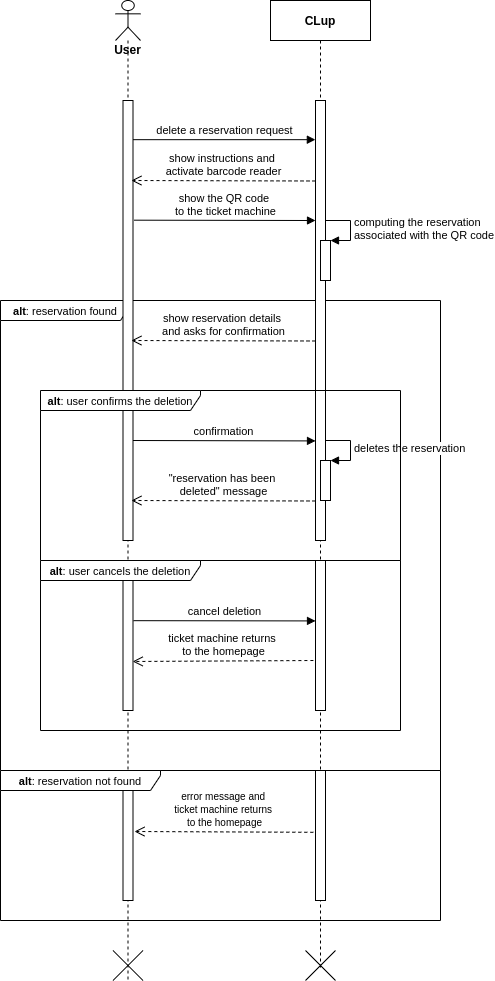

The diagram above was exported from draw.io. Its source (the exported page's mxGraphModel, read from the mxfile embedded in the PNG):
<mxGraphModel dx="868" dy="448" grid="1" gridSize="10" guides="1" tooltips="1" connect="1" arrows="1" fold="1" page="1" pageScale="1" pageWidth="827" pageHeight="1169" math="0" shadow="0">
  <root>
    <mxCell id="0" />
    <mxCell id="1" parent="0" />
    <mxCell id="-ftbdkx9OJEtPYsJ2osn-3" value="&lt;font style=&quot;font-size: 11px&quot;&gt;&lt;b&gt;alt&lt;/b&gt;: reservation found&lt;/font&gt;" style="shape=umlFrame;whiteSpace=wrap;html=1;width=130;height=20;fillColor=none;" parent="1" vertex="1">
      <mxGeometry x="130" y="380" width="440" height="470" as="geometry" />
    </mxCell>
    <mxCell id="-ftbdkx9OJEtPYsJ2osn-6" value="CLup" style="shape=umlLifeline;perimeter=lifelinePerimeter;container=1;collapsible=0;recursiveResize=0;rounded=0;shadow=0;strokeWidth=1;fontStyle=1" parent="1" vertex="1">
      <mxGeometry x="400" y="80" width="100" height="970" as="geometry" />
    </mxCell>
    <mxCell id="-ftbdkx9OJEtPYsJ2osn-61" value="" style="html=1;points=[];perimeter=orthogonalPerimeter;" parent="-ftbdkx9OJEtPYsJ2osn-6" vertex="1">
      <mxGeometry x="45" y="100" width="10" height="440" as="geometry" />
    </mxCell>
    <mxCell id="-ftbdkx9OJEtPYsJ2osn-8" value="" style="html=1;points=[];perimeter=orthogonalPerimeter;" parent="-ftbdkx9OJEtPYsJ2osn-6" vertex="1">
      <mxGeometry x="45" y="1060" width="10" as="geometry" />
    </mxCell>
    <mxCell id="-ftbdkx9OJEtPYsJ2osn-48" value="computing the reservation &lt;br&gt;associated with the QR code" style="edgeStyle=orthogonalEdgeStyle;html=1;align=left;spacingLeft=2;endArrow=block;rounded=0;entryX=1;entryY=0;" parent="-ftbdkx9OJEtPYsJ2osn-6" target="-ftbdkx9OJEtPYsJ2osn-49" edge="1">
      <mxGeometry relative="1" as="geometry">
        <mxPoint x="55" y="220" as="sourcePoint" />
        <Array as="points">
          <mxPoint x="80" y="220" />
        </Array>
      </mxGeometry>
    </mxCell>
    <mxCell id="-ftbdkx9OJEtPYsJ2osn-49" value="" style="html=1;points=[];perimeter=orthogonalPerimeter;" parent="-ftbdkx9OJEtPYsJ2osn-6" vertex="1">
      <mxGeometry x="50" y="240" width="10" height="40" as="geometry" />
    </mxCell>
    <mxCell id="-ftbdkx9OJEtPYsJ2osn-62" value="" style="html=1;points=[];perimeter=orthogonalPerimeter;" parent="-ftbdkx9OJEtPYsJ2osn-6" vertex="1">
      <mxGeometry x="45" y="560" width="10" height="150" as="geometry" />
    </mxCell>
    <mxCell id="-ftbdkx9OJEtPYsJ2osn-14" value="delete a reservation request" style="html=1;verticalAlign=bottom;endArrow=block;entryX=-0.014;entryY=-0.001;entryDx=0;entryDy=0;entryPerimeter=0;" parent="1" source="-ftbdkx9OJEtPYsJ2osn-22" edge="1">
      <mxGeometry width="80" relative="1" as="geometry">
        <mxPoint x="280" y="220" as="sourcePoint" />
        <mxPoint x="444.8600000000001" y="219.16999999999996" as="targetPoint" />
      </mxGeometry>
    </mxCell>
    <mxCell id="-ftbdkx9OJEtPYsJ2osn-17" value="confirmation" style="html=1;verticalAlign=bottom;endArrow=block;entryX=-0.071;entryY=0.234;entryDx=0;entryDy=0;entryPerimeter=0;" parent="1" edge="1">
      <mxGeometry width="80" relative="1" as="geometry">
        <mxPoint x="260.71" y="520" as="sourcePoint" />
        <mxPoint x="444.99999999999994" y="520.42" as="targetPoint" />
      </mxGeometry>
    </mxCell>
    <mxCell id="-ftbdkx9OJEtPYsJ2osn-20" value="ticket machine returns &lt;br&gt;to the homepage" style="html=1;verticalAlign=bottom;endArrow=open;dashed=1;endSize=8;strokeColor=#000000;entryX=0.967;entryY=0.623;entryDx=0;entryDy=0;entryPerimeter=0;" parent="1" target="-ftbdkx9OJEtPYsJ2osn-64" edge="1">
      <mxGeometry relative="1" as="geometry">
        <mxPoint x="442.89" y="740" as="sourcePoint" />
        <mxPoint x="257.1099999999998" y="740.0699999999999" as="targetPoint" />
      </mxGeometry>
    </mxCell>
    <mxCell id="-ftbdkx9OJEtPYsJ2osn-21" value="&lt;b&gt;User&lt;/b&gt;" style="shape=umlLifeline;participant=umlActor;perimeter=lifelinePerimeter;whiteSpace=wrap;html=1;container=1;collapsible=0;recursiveResize=0;verticalAlign=top;spacingTop=36;outlineConnect=0;size=40;" parent="1" vertex="1">
      <mxGeometry x="245" y="80" width="25" height="980" as="geometry" />
    </mxCell>
    <mxCell id="-ftbdkx9OJEtPYsJ2osn-22" value="" style="html=1;points=[];perimeter=orthogonalPerimeter;" parent="-ftbdkx9OJEtPYsJ2osn-21" vertex="1">
      <mxGeometry x="7.5" y="100" width="10" height="440" as="geometry" />
    </mxCell>
    <mxCell id="-ftbdkx9OJEtPYsJ2osn-64" value="" style="html=1;points=[];perimeter=orthogonalPerimeter;" parent="-ftbdkx9OJEtPYsJ2osn-21" vertex="1">
      <mxGeometry x="7.5" y="580" width="10" height="130" as="geometry" />
    </mxCell>
    <mxCell id="-ftbdkx9OJEtPYsJ2osn-15" value="" style="shape=umlDestroy;" parent="-ftbdkx9OJEtPYsJ2osn-21" vertex="1">
      <mxGeometry x="-2.5" y="950" width="30" height="30" as="geometry" />
    </mxCell>
    <mxCell id="-ftbdkx9OJEtPYsJ2osn-46" value="show instructions and &lt;br&gt;activate barcode reader" style="html=1;verticalAlign=bottom;endArrow=open;dashed=1;endSize=8;strokeColor=#000000;entryX=1.033;entryY=0.405;entryDx=0;entryDy=0;entryPerimeter=0;exitX=-0.071;exitY=0.408;exitDx=0;exitDy=0;exitPerimeter=0;" parent="1" edge="1">
      <mxGeometry relative="1" as="geometry">
        <mxPoint x="444.99999999999994" y="260.49000000000007" as="sourcePoint" />
        <mxPoint x="260.9299999999999" y="259.99999999999983" as="targetPoint" />
      </mxGeometry>
    </mxCell>
    <mxCell id="-ftbdkx9OJEtPYsJ2osn-47" value="&lt;font style=&quot;font-size: 11px&quot;&gt;show the QR code &lt;br&gt;to the ticket machine&lt;/font&gt;" style="html=1;verticalAlign=bottom;endArrow=block;entryX=-0.014;entryY=-0.001;entryDx=0;entryDy=0;entryPerimeter=0;exitX=1.107;exitY=0.272;exitDx=0;exitDy=0;exitPerimeter=0;" parent="1" source="-ftbdkx9OJEtPYsJ2osn-22" edge="1">
      <mxGeometry width="80" relative="1" as="geometry">
        <mxPoint x="280" y="300" as="sourcePoint" />
        <mxPoint x="445.0000000000001" y="300.00000000000006" as="targetPoint" />
      </mxGeometry>
    </mxCell>
    <mxCell id="-ftbdkx9OJEtPYsJ2osn-50" value="show reservation details &lt;br&gt;and asks for confirmation" style="html=1;verticalAlign=bottom;endArrow=open;dashed=1;endSize=8;strokeColor=#000000;entryX=1.033;entryY=0.405;entryDx=0;entryDy=0;entryPerimeter=0;exitX=-0.071;exitY=0.408;exitDx=0;exitDy=0;exitPerimeter=0;" parent="1" edge="1">
      <mxGeometry relative="1" as="geometry">
        <mxPoint x="445" y="420.49" as="sourcePoint" />
        <mxPoint x="260.9299999999997" y="419.9999999999998" as="targetPoint" />
      </mxGeometry>
    </mxCell>
    <mxCell id="-ftbdkx9OJEtPYsJ2osn-52" value="deletes the reservation" style="edgeStyle=orthogonalEdgeStyle;html=1;align=left;spacingLeft=2;endArrow=block;rounded=0;entryX=1;entryY=0;" parent="1" target="-ftbdkx9OJEtPYsJ2osn-53" edge="1">
      <mxGeometry relative="1" as="geometry">
        <mxPoint x="455" y="520" as="sourcePoint" />
        <Array as="points">
          <mxPoint x="480" y="520" />
        </Array>
      </mxGeometry>
    </mxCell>
    <mxCell id="-ftbdkx9OJEtPYsJ2osn-53" value="" style="html=1;points=[];perimeter=orthogonalPerimeter;" parent="1" vertex="1">
      <mxGeometry x="450" y="540" width="10" height="40" as="geometry" />
    </mxCell>
    <mxCell id="-ftbdkx9OJEtPYsJ2osn-54" value="&quot;reservation has been &lt;br&gt;deleted&quot; message" style="html=1;verticalAlign=bottom;endArrow=open;dashed=1;endSize=8;strokeColor=#000000;entryX=1.033;entryY=0.405;entryDx=0;entryDy=0;entryPerimeter=0;exitX=-0.071;exitY=0.408;exitDx=0;exitDy=0;exitPerimeter=0;" parent="1" edge="1">
      <mxGeometry relative="1" as="geometry">
        <mxPoint x="445" y="580.49" as="sourcePoint" />
        <mxPoint x="260.9299999999997" y="579.9999999999998" as="targetPoint" />
      </mxGeometry>
    </mxCell>
    <mxCell id="-ftbdkx9OJEtPYsJ2osn-56" value="cancel deletion" style="html=1;verticalAlign=bottom;endArrow=block;entryX=-0.071;entryY=0.234;entryDx=0;entryDy=0;entryPerimeter=0;exitX=1.05;exitY=0.309;exitDx=0;exitDy=0;exitPerimeter=0;" parent="1" source="-ftbdkx9OJEtPYsJ2osn-64" edge="1">
      <mxGeometry width="80" relative="1" as="geometry">
        <mxPoint x="270" y="700" as="sourcePoint" />
        <mxPoint x="445" y="700.42" as="targetPoint" />
      </mxGeometry>
    </mxCell>
    <mxCell id="-ftbdkx9OJEtPYsJ2osn-58" value="&lt;font style=&quot;font-size: 11px&quot;&gt;&lt;b&gt;alt&lt;/b&gt;: reservation not found&lt;/font&gt;" style="shape=umlFrame;whiteSpace=wrap;html=1;width=160;height=20;" parent="1" vertex="1">
      <mxGeometry x="130" y="850" width="440" height="150" as="geometry" />
    </mxCell>
    <mxCell id="-ftbdkx9OJEtPYsJ2osn-59" value="&lt;font style=&quot;font-size: 10px&quot;&gt;error message and &lt;br&gt;ticket machine returns&amp;nbsp;&lt;br&gt;to the homepage&lt;/font&gt;" style="html=1;verticalAlign=bottom;endArrow=open;dashed=1;endSize=8;strokeColor=#000000;exitX=0.711;exitY=0.412;exitDx=0;exitDy=0;exitPerimeter=0;" parent="1" source="-ftbdkx9OJEtPYsJ2osn-58" edge="1">
      <mxGeometry relative="1" as="geometry">
        <mxPoint x="443" y="900" as="sourcePoint" />
        <mxPoint x="264" y="911" as="targetPoint" />
      </mxGeometry>
    </mxCell>
    <mxCell id="-ftbdkx9OJEtPYsJ2osn-9" value="" style="shape=umlDestroy;" parent="1" vertex="1">
      <mxGeometry x="435" y="1030" width="30" height="30" as="geometry" />
    </mxCell>
    <mxCell id="-ftbdkx9OJEtPYsJ2osn-63" value="" style="html=1;points=[];perimeter=orthogonalPerimeter;" parent="1" vertex="1">
      <mxGeometry x="445" y="850" width="10" height="130" as="geometry" />
    </mxCell>
    <mxCell id="-ftbdkx9OJEtPYsJ2osn-65" value="" style="html=1;points=[];perimeter=orthogonalPerimeter;" parent="1" vertex="1">
      <mxGeometry x="252.5" y="870" width="10" height="110" as="geometry" />
    </mxCell>
    <mxCell id="-ftbdkx9OJEtPYsJ2osn-2" value="&lt;font style=&quot;font-size: 11px&quot;&gt;&lt;b&gt;alt&lt;/b&gt;: user confirms the deletion&lt;/font&gt;" style="shape=umlFrame;whiteSpace=wrap;html=1;width=160;height=20;" parent="1" vertex="1">
      <mxGeometry x="170" y="470" width="360" height="170" as="geometry" />
    </mxCell>
    <mxCell id="-ftbdkx9OJEtPYsJ2osn-55" value="&lt;font style=&quot;font-size: 11px&quot;&gt;&lt;b&gt;alt&lt;/b&gt;: user cancels the deletion&lt;/font&gt;" style="shape=umlFrame;whiteSpace=wrap;html=1;width=160;height=20;" parent="1" vertex="1">
      <mxGeometry x="170" y="640" width="360" height="170" as="geometry" />
    </mxCell>
  </root>
</mxGraphModel>